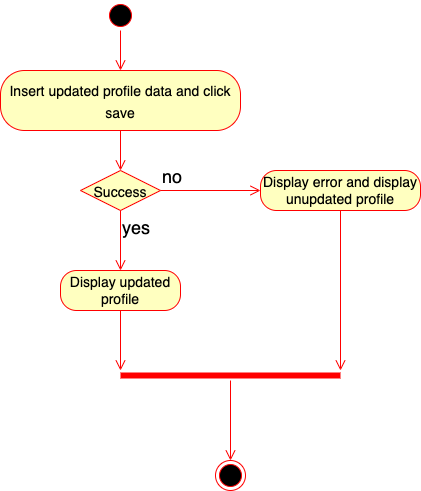

The diagram above was exported from draw.io. Its source (the exported page's mxGraphModel, read from the mxfile embedded in the PNG):
<mxGraphModel dx="726" dy="492" grid="1" gridSize="10" guides="1" tooltips="1" connect="1" arrows="1" fold="1" page="1" pageScale="1" pageWidth="850" pageHeight="1100" math="0" shadow="0">
  <root>
    <mxCell id="0" />
    <mxCell id="1" parent="0" />
    <mxCell id="nEDRjL2B0RVFuwnG9dWk-11" value="" style="ellipse;html=1;shape=startState;fillColor=#000000;strokeColor=#ff0000;fontSize=18;" vertex="1" parent="1">
      <mxGeometry x="425" y="330" width="30" height="30" as="geometry" />
    </mxCell>
    <mxCell id="nEDRjL2B0RVFuwnG9dWk-12" value="" style="edgeStyle=orthogonalEdgeStyle;html=1;verticalAlign=bottom;endArrow=open;endSize=8;strokeColor=#ff0000;rounded=0;fontSize=18;" edge="1" source="nEDRjL2B0RVFuwnG9dWk-11" parent="1">
      <mxGeometry relative="1" as="geometry">
        <mxPoint x="440" y="400" as="targetPoint" />
      </mxGeometry>
    </mxCell>
    <mxCell id="nEDRjL2B0RVFuwnG9dWk-13" value="&lt;font style=&quot;font-size: 14px;&quot;&gt;Insert updated profile data and click save&lt;/font&gt;" style="rounded=1;whiteSpace=wrap;html=1;arcSize=40;fontColor=#000000;fillColor=#ffffc0;strokeColor=#ff0000;fontSize=18;" vertex="1" parent="1">
      <mxGeometry x="320" y="400" width="240" height="60" as="geometry" />
    </mxCell>
    <mxCell id="nEDRjL2B0RVFuwnG9dWk-14" value="" style="edgeStyle=orthogonalEdgeStyle;html=1;verticalAlign=bottom;endArrow=open;endSize=8;strokeColor=#ff0000;rounded=0;fontSize=18;" edge="1" source="nEDRjL2B0RVFuwnG9dWk-13" parent="1">
      <mxGeometry relative="1" as="geometry">
        <mxPoint x="440" y="500" as="targetPoint" />
      </mxGeometry>
    </mxCell>
    <mxCell id="nEDRjL2B0RVFuwnG9dWk-15" value="&lt;font style=&quot;font-size: 14px;&quot;&gt;Success&lt;/font&gt;" style="rhombus;whiteSpace=wrap;html=1;fontColor=#000000;fillColor=#ffffc0;strokeColor=#ff0000;fontSize=18;" vertex="1" parent="1">
      <mxGeometry x="400" y="500" width="80" height="40" as="geometry" />
    </mxCell>
    <mxCell id="nEDRjL2B0RVFuwnG9dWk-16" value="no" style="edgeStyle=orthogonalEdgeStyle;html=1;align=left;verticalAlign=bottom;endArrow=open;endSize=8;strokeColor=#ff0000;rounded=0;fontSize=18;" edge="1" source="nEDRjL2B0RVFuwnG9dWk-15" parent="1">
      <mxGeometry x="-1" relative="1" as="geometry">
        <mxPoint x="580" y="520" as="targetPoint" />
      </mxGeometry>
    </mxCell>
    <mxCell id="nEDRjL2B0RVFuwnG9dWk-17" value="yes" style="edgeStyle=orthogonalEdgeStyle;html=1;align=left;verticalAlign=top;endArrow=open;endSize=8;strokeColor=#ff0000;rounded=0;fontSize=18;" edge="1" source="nEDRjL2B0RVFuwnG9dWk-15" parent="1">
      <mxGeometry x="-1" relative="1" as="geometry">
        <mxPoint x="440" y="600" as="targetPoint" />
      </mxGeometry>
    </mxCell>
    <mxCell id="nEDRjL2B0RVFuwnG9dWk-18" value="Display updated profile" style="rounded=1;whiteSpace=wrap;html=1;arcSize=40;fontColor=#000000;fillColor=#ffffc0;strokeColor=#ff0000;fontSize=14;" vertex="1" parent="1">
      <mxGeometry x="380" y="600" width="120" height="40" as="geometry" />
    </mxCell>
    <mxCell id="nEDRjL2B0RVFuwnG9dWk-19" value="" style="edgeStyle=orthogonalEdgeStyle;html=1;verticalAlign=bottom;endArrow=open;endSize=8;strokeColor=#ff0000;rounded=0;fontSize=14;" edge="1" source="nEDRjL2B0RVFuwnG9dWk-18" parent="1">
      <mxGeometry relative="1" as="geometry">
        <mxPoint x="440" y="700" as="targetPoint" />
      </mxGeometry>
    </mxCell>
    <mxCell id="nEDRjL2B0RVFuwnG9dWk-20" value="Display error and display unupdated profile" style="rounded=1;whiteSpace=wrap;html=1;arcSize=40;fontColor=#000000;fillColor=#ffffc0;strokeColor=#ff0000;fontSize=14;" vertex="1" parent="1">
      <mxGeometry x="580" y="500" width="160" height="40" as="geometry" />
    </mxCell>
    <mxCell id="nEDRjL2B0RVFuwnG9dWk-21" value="" style="edgeStyle=orthogonalEdgeStyle;html=1;verticalAlign=bottom;endArrow=open;endSize=8;strokeColor=#ff0000;rounded=0;fontSize=14;" edge="1" source="nEDRjL2B0RVFuwnG9dWk-20" parent="1">
      <mxGeometry relative="1" as="geometry">
        <mxPoint x="660" y="700" as="targetPoint" />
      </mxGeometry>
    </mxCell>
    <mxCell id="nEDRjL2B0RVFuwnG9dWk-22" value="" style="shape=line;html=1;strokeWidth=6;strokeColor=#ff0000;fontSize=14;" vertex="1" parent="1">
      <mxGeometry x="440" y="700" width="220" height="10" as="geometry" />
    </mxCell>
    <mxCell id="nEDRjL2B0RVFuwnG9dWk-23" value="" style="edgeStyle=orthogonalEdgeStyle;html=1;verticalAlign=bottom;endArrow=open;endSize=8;strokeColor=#ff0000;rounded=0;fontSize=14;entryX=0.5;entryY=0;entryDx=0;entryDy=0;" edge="1" source="nEDRjL2B0RVFuwnG9dWk-22" parent="1" target="nEDRjL2B0RVFuwnG9dWk-24">
      <mxGeometry relative="1" as="geometry">
        <mxPoint x="540" y="780" as="targetPoint" />
      </mxGeometry>
    </mxCell>
    <mxCell id="nEDRjL2B0RVFuwnG9dWk-24" value="" style="ellipse;html=1;shape=endState;fillColor=#000000;strokeColor=#ff0000;fontSize=14;" vertex="1" parent="1">
      <mxGeometry x="535" y="790" width="30" height="30" as="geometry" />
    </mxCell>
  </root>
</mxGraphModel>